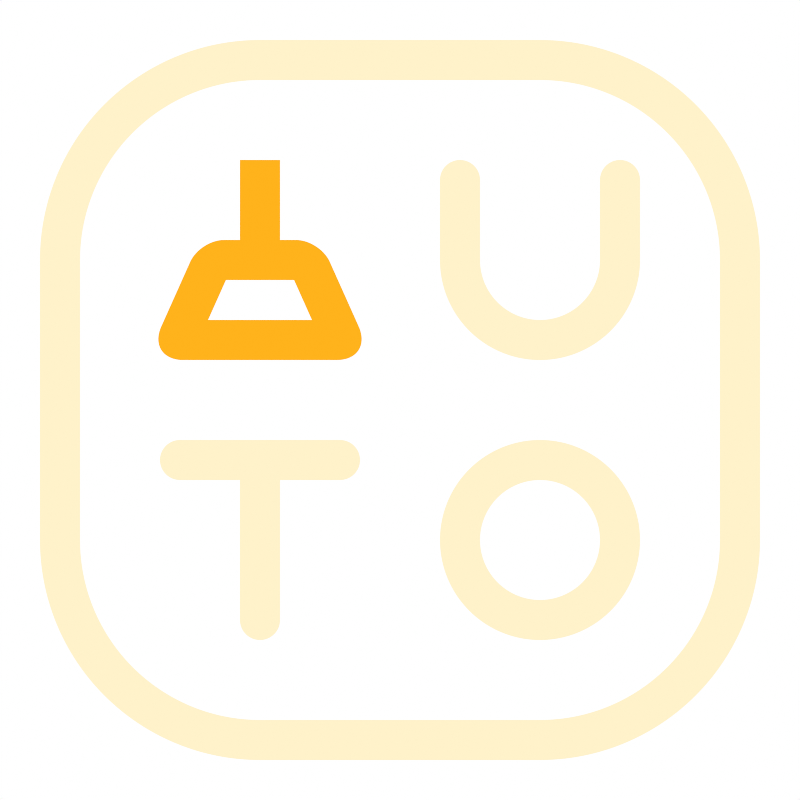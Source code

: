 # Source: acc1.blend  (saved by Blender 3.6.13; exported with 4.5.12 LTS)
import bpy
from mathutils import Matrix  # noqa: F401  (used for matrix-valued properties, if any)

bpy.ops.wm.read_factory_settings(use_empty=True)
scene = bpy.context.scene
scene.name = 'Scene'

# ---- materials (node trees are filled in below, after node groups)
mat_ico_outer = bpy.data.materials.new('ico_outer')
mat_ico_outer.diffuse_color = (1.0, 0.8879, 0.5906, 1.0)
mat_ico_outer.roughness = 1.0
mat_ico_inner = bpy.data.materials.new('ico_inner')
mat_ico_inner.diffuse_color = (1.0, 0.4508, 0.01161, 1.0)
mat_ico_inner.roughness = 1.0

# ---- material node trees
mat_ico_outer.use_nodes = True; mat_ico_outer.node_tree.nodes.clear()
_N = mat_ico_outer.node_tree.nodes; _L = mat_ico_outer.node_tree.links
n0 = _N.new('ShaderNodeOutputMaterial'); n0.name = 'Material Output'; n0.location = (300, 300)
n1 = _N.new('ShaderNodeEmission'); n1.name = 'Emission'; n1.location = (48, 253)
n2 = _N.new('ShaderNodeMix'); n2.name = 'Mix'; n2.location = (-190, 291)
n2.data_type = 'RGBA'
n2.inputs[0].default_value = 0.0
n3 = _N.new('ShaderNodeRGB'); n3.name = 'RGB'; n3.location = (-520, 388)
n3.outputs[0].default_value = (1.0, 0.8879, 0.5906, 1.0)
n4 = _N.new('ShaderNodeRGB'); n4.name = 'RGB.001'; n4.location = (-519, 154)
n4.outputs[0].default_value = (0.0324, 0.005899, 0.003341, 1.0)
_L.new(n1.outputs[0], n0.inputs[0])
_L.new(n3.outputs[0], n2.inputs[6])
_L.new(n4.outputs[0], n2.inputs[7])
_L.new(n2.outputs[2], n1.inputs[0])
n0.is_active_output = True
mat_ico_inner.use_nodes = True; mat_ico_inner.node_tree.nodes.clear()
_N = mat_ico_inner.node_tree.nodes; _L = mat_ico_inner.node_tree.links
n0 = _N.new('ShaderNodeOutputMaterial'); n0.name = 'Material Output'; n0.location = (300, 300)
n1 = _N.new('ShaderNodeEmission'); n1.name = 'Emission'; n1.location = (48, 253)
n1.inputs[0].default_value = (1.0, 0.4492, 0.01131, 1.0)
_L.new(n1.outputs[0], n0.inputs[0])
n0.is_active_output = True

# ---- world
world_world = bpy.data.worlds.new('World'); scene.world = world_world
world_world.use_nodes = True; world_world.node_tree.nodes.clear()
_N = world_world.node_tree.nodes; _L = world_world.node_tree.links
n0 = _N.new('ShaderNodeBackground'); n0.name = 'Background'; n0.location = (-220, 120)
n0.inputs[0].default_value = (1.0, 1.0, 1.0, 1.0)
n1 = _N.new('ShaderNodeOutputWorld'); n1.name = 'World Output'; n1.location = (80, 120)
_L.new(n0.outputs[0], n1.inputs[0])
n1.is_active_output = True
world_world.use_sun_shadow = False
world_world.sun_shadow_jitter_overblur = 0.0

# ---- cameras
cam_camera = bpy.data.cameras.new('Camera')
cam_camera.type = 'ORTHO'
cam_camera.passepartout_alpha = 0.75
cam_camera.ortho_scale = 20.0
cam_camera.show_name = True
cam_camera.show_composition_center_diagonal = True
cam_camera.show_composition_thirds = True

# ---- meshes
me_plane = bpy.data.meshes.new('Plane')
me_plane.from_pydata([(-9.0, -9.0, 0.0), (9.0, -9.0, 0.0), (-9.0, 9.0, 0.0), (9.0, 9.0, 0.0)], [(2, 0), (0, 1), (1, 3), (3, 2)], [])
_uv = me_plane.uv_layers.new(name='UVMap')
_uv.uv.foreach_set('vector', [])
me_plane.materials.append(mat_ico_outer)
me_plane.update()
me_plane_001 = bpy.data.meshes.new('Plane.001')
me_plane_001.from_pydata([(2.0, 2.0, 0.0), (5.0, 2.0, 0.0), (2.0, 6.0, 0.0), (5.0, 6.0, 0.0)], [(2, 0), (0, 1), (1, 3)], [])
_uv = me_plane_001.uv_layers.new(name='UVMap')
_uv.uv.foreach_set('vector', [])
me_plane_001.materials.append(mat_ico_outer)
me_plane_001.update()
me_plane_002 = bpy.data.meshes.new('Plane.002')
me_plane_002.from_pydata([(1.0, -6.0, 0.0), (6.0, -6.0, 0.0), (1.0, -1.0, 0.0), (6.0, -1.0, 0.0)], [(2, 0), (0, 1), (1, 3), (3, 2)], [])
_uv = me_plane_002.uv_layers.new(name='UVMap')
_uv.uv.foreach_set('vector', [])
me_plane_002.materials.append(mat_ico_outer)
me_plane_002.update()
me_plane_003 = bpy.data.meshes.new('Plane.003')
me_plane_003.from_pydata([(-3.0, -6.0, 0.0), (-3.0, -1.0, 0.0), (-6.0, -2.0, 0.0), (-1.0, -2.0, 0.0)], [(1, 0), (3, 2)], [])
_uv = me_plane_003.uv_layers.new(name='UVMap')
_uv.uv.foreach_set('vector', [])
me_plane_003.materials.append(mat_ico_outer)
me_plane_003.update()
me_plane_004 = bpy.data.meshes.new('Plane.004')
me_plane_004.from_pydata([(-6.343, 1.0, 0.0), (-5.0, 4.0, 0.0), (-3.0, 3.0, 0.0), (-3.0, 6.0, 0.0), (-0.657, 1.0, 0.0), (-2.0, 4.0, 0.0), (-6.343, 1.0, 1.0), (-5.0, 4.0, 1.0), (-3.0, 3.0, 1.0), (-3.0, 6.0, 1.0), (-0.657, 1.0, 1.0), (-2.0, 4.0, 1.0)], [], [(0, 1, 7, 6), (3, 2, 8, 9), (4, 10, 11, 5), (10, 4, 0, 6), (5, 11, 7, 1)])
_uv = me_plane_004.uv_layers.new(name='UVMap')
_uv.uv.foreach_set('vector', [0.0, 0.0, 0.0, 0.0, 0.0, 0.0, 0.0, 0.0, 0.0, 0.0, 0.0, 0.0, 0.0, 0.0, 0.0, 0.0, 0.0, 0.0, 0.0, 0.0, 0.0, 0.0, 0.0, 0.0, 0.0, 0.0, 0.0, 0.0, 0.0, 0.0, 0.0, 0.0, 0.0, 0.0, 0.0, 0.0, 0.0, 0.0, 0.0, 0.0])
me_plane_004.materials.append(mat_ico_inner)
me_plane_004.update()

# ---- objects
ob_camera = bpy.data.objects.new('Camera', cam_camera)
ob_plane = bpy.data.objects.new('Plane', me_plane)
ob_plane_001 = bpy.data.objects.new('Plane.001', me_plane_001)
ob_plane_002 = bpy.data.objects.new('Plane.002', me_plane_002)
ob_plane_003 = bpy.data.objects.new('Plane.003', me_plane_003)
ob_plane_004 = bpy.data.objects.new('Plane.004', me_plane_004)

# ---- transforms, parenting, visibility, modifiers, constraints
ob_camera.location = (0.0, 0.0, 20.0)
ob_camera.lineart.crease_threshold = 0.0
ob_plane.location = (0.0, 0.0, 0.0)
_m = ob_plane.modifiers.new('Screw', 'SCREW')
_m.steps = 1
_m.render_steps = 1
_m.angle = 0.0
_m.screw_offset = 2.0
_m.use_normal_calculate = True
_m.use_smooth_shade = False
_m = ob_plane.modifiers.new('Bevel', 'BEVEL')
_m.width = 5.5
_m.width_pct = 5.5
_m.segments = 64
_m = ob_plane.modifiers.new('Solidify', 'SOLIDIFY')
_m.thickness = 1.0
_m.use_even_offset = True
ob_plane_001.location = (0.0, 0.0, 0.0)
_m = ob_plane_001.modifiers.new('Bevel', 'BEVEL')
_m.width = 4.0
_m.width_pct = 4.0
_m.segments = 64
_m.affect = 'VERTICES'
_m.offset_type = 'WIDTH'
_m = ob_plane_001.modifiers.new('Weld', 'WELD')
_m = ob_plane_001.modifiers.new('Screw', 'SCREW')
_m.steps = 1
_m.render_steps = 1
_m.angle = 0.0
_m.screw_offset = 1.0
_m.use_normal_calculate = True
_m.use_smooth_shade = False
_m = ob_plane_001.modifiers.new('Solidify', 'SOLIDIFY')
_m.thickness = 1.0
_m.offset = 1.0
_m.use_even_offset = True
_m = ob_plane_001.modifiers.new('Bevel.001', 'BEVEL')
_m.width = 1.0
_m.width_pct = 1.0
_m.segments = 16
ob_plane_002.location = (0.0, 0.0, 0.0)
_m = ob_plane_002.modifiers.new('Bevel', 'BEVEL')
_m.width = 10.38
_m.width_pct = 10.38
_m.segments = 64
_m.affect = 'VERTICES'
_m.offset_type = 'WIDTH'
_m = ob_plane_002.modifiers.new('Weld', 'WELD')
_m = ob_plane_002.modifiers.new('Screw', 'SCREW')
_m.steps = 1
_m.render_steps = 1
_m.angle = 0.0
_m.screw_offset = 1.0
_m.use_normal_calculate = True
_m.use_smooth_shade = False
_m = ob_plane_002.modifiers.new('Solidify', 'SOLIDIFY')
_m.thickness = 1.0
_m.offset = 1.0
_m.use_even_offset = True
_m = ob_plane_002.modifiers.new('Bevel.001', 'BEVEL')
_m.width = 1.0
_m.width_pct = 1.0
_m.segments = 16
ob_plane_003.location = (0.0, 0.0, 0.0)
_m = ob_plane_003.modifiers.new('Bevel', 'BEVEL')
_m.width = 4.0
_m.width_pct = 4.0
_m.segments = 64
_m.affect = 'VERTICES'
_m.offset_type = 'WIDTH'
_m = ob_plane_003.modifiers.new('Weld', 'WELD')
_m = ob_plane_003.modifiers.new('Screw', 'SCREW')
_m.steps = 1
_m.render_steps = 1
_m.angle = 0.0
_m.screw_offset = 1.0
_m.use_normal_calculate = True
_m.use_smooth_shade = False
_m = ob_plane_003.modifiers.new('Solidify', 'SOLIDIFY')
_m.thickness = 1.0
_m.offset = 1.0
_m.use_even_offset = True
_m = ob_plane_003.modifiers.new('Bevel.001', 'BEVEL')
_m.width = 1.0
_m.width_pct = 1.0
_m.segments = 16
ob_plane_004.location = (0.0, 0.0, 0.0)
_m = ob_plane_004.modifiers.new('Bevel', 'BEVEL')
_m.width = 1.0
_m.width_pct = 1.0
_m.segments = 64
_m.offset_type = 'WIDTH'
_m = ob_plane_004.modifiers.new('Weld', 'WELD')
_m = ob_plane_004.modifiers.new('Solidify', 'SOLIDIFY')
_m.thickness = 1.0
_m.offset = 1.0
_m.use_even_offset = True
_m = ob_plane_004.modifiers.new('Bevel.001', 'BEVEL')
_m.width = 1.0
_m.width_pct = 1.0
_m.segments = 16
_m.limit_method = 'WEIGHT'

# ---- collection membership
scene.collection.objects.link(ob_camera)
scene.collection.objects.link(ob_plane)
scene.collection.objects.link(ob_plane_001)
scene.collection.objects.link(ob_plane_002)
scene.collection.objects.link(ob_plane_003)
scene.collection.objects.link(ob_plane_004)

# ---- scene / render settings (as saved in the file)
scene.camera = ob_camera
scene.frame_start = 1; scene.frame_end = 250; scene.frame_set(1)
scene.render.engine = 'CYCLES'
scene.render.image_settings.compression = 100
scene.render.image_settings.exr_codec = 'NONE'
scene.render.resolution_x = 256
scene.render.resolution_y = 256
scene.render.film_transparent = True
scene.render.use_border = True
scene.render.simplify_subdivision_render = 0
scene.render.simplify_child_particles_render = 0.0
scene.cycles.use_denoising = False
scene.cycles.samples = 300
scene.cycles.sampling_pattern = 'TABULATED_SOBOL'
scene.cycles.auto_scrambling_distance = True
scene.cycles.filter_width = 1.0
scene.view_settings.view_transform = 'Standard'
bpy.context.view_layer.update()
